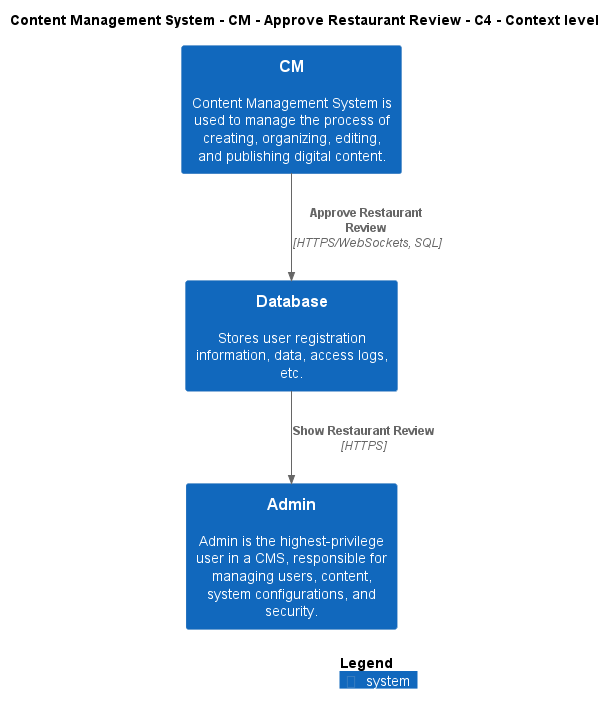

The diagram above was rendered by PlantUML. Its source (embedded in the PNG):
@startuml
!include ..\..\..\..\..\.c4s\C4_Context.puml

AddElementTag("c4interflow:lifecycle:new", $bgColor=green, $fontColor=#ffffff, $borderColor=green, $shadowing="False")
AddElementTag("c4interflow:lifecycle:changed", $bgColor=orange, $fontColor=#ffffff, $borderColor=orange, $shadowing="False")
AddElementTag("c4interflow:lifecycle:removed", $bgColor=red, $fontColor=#ffffff, $borderColor=red, $shadowing="False")

AddRelTag("c4interflow:lifecycle:new", $textColor=green, $lineColor=green)
AddRelTag("c4interflow:lifecycle:changed", $textColor=orange, $lineColor=orange)
AddRelTag("c4interflow:lifecycle:removed", $textColor=red, $lineColor=red)

SHOW_PERSON_PORTRAIT()
LAYOUT_TOP_DOWN()

skinparam linetype polyline

title Content Management System - CM - Approve Restaurant Review - C4 - Context level

System(ContentManagementSystem.SoftwareSystems.CM, "CM", "Content Management System is used to manage the process of creating, organizing, editing, and publishing digital content.")
System(ContentManagementSystem.SoftwareSystems.Database, "Database", "Stores user registration information, data, access logs, etc.")
System(ContentManagementSystem.SoftwareSystems.Admin, "Admin", "Admin is the highest-privilege user in a CMS, responsible for managing users, content, system configurations, and security.")

Rel(ContentManagementSystem.SoftwareSystems.CM, ContentManagementSystem.SoftwareSystems.Database, "Approve Restaurant Review", "HTTPS/WebSockets, SQL", $tags="protocol:https/websockets, sql")
Rel(ContentManagementSystem.SoftwareSystems.Database, ContentManagementSystem.SoftwareSystems.Admin, "Show Restaurant Review", "HTTPS", $tags="protocol:https")


SHOW_LEGEND()
@enduml